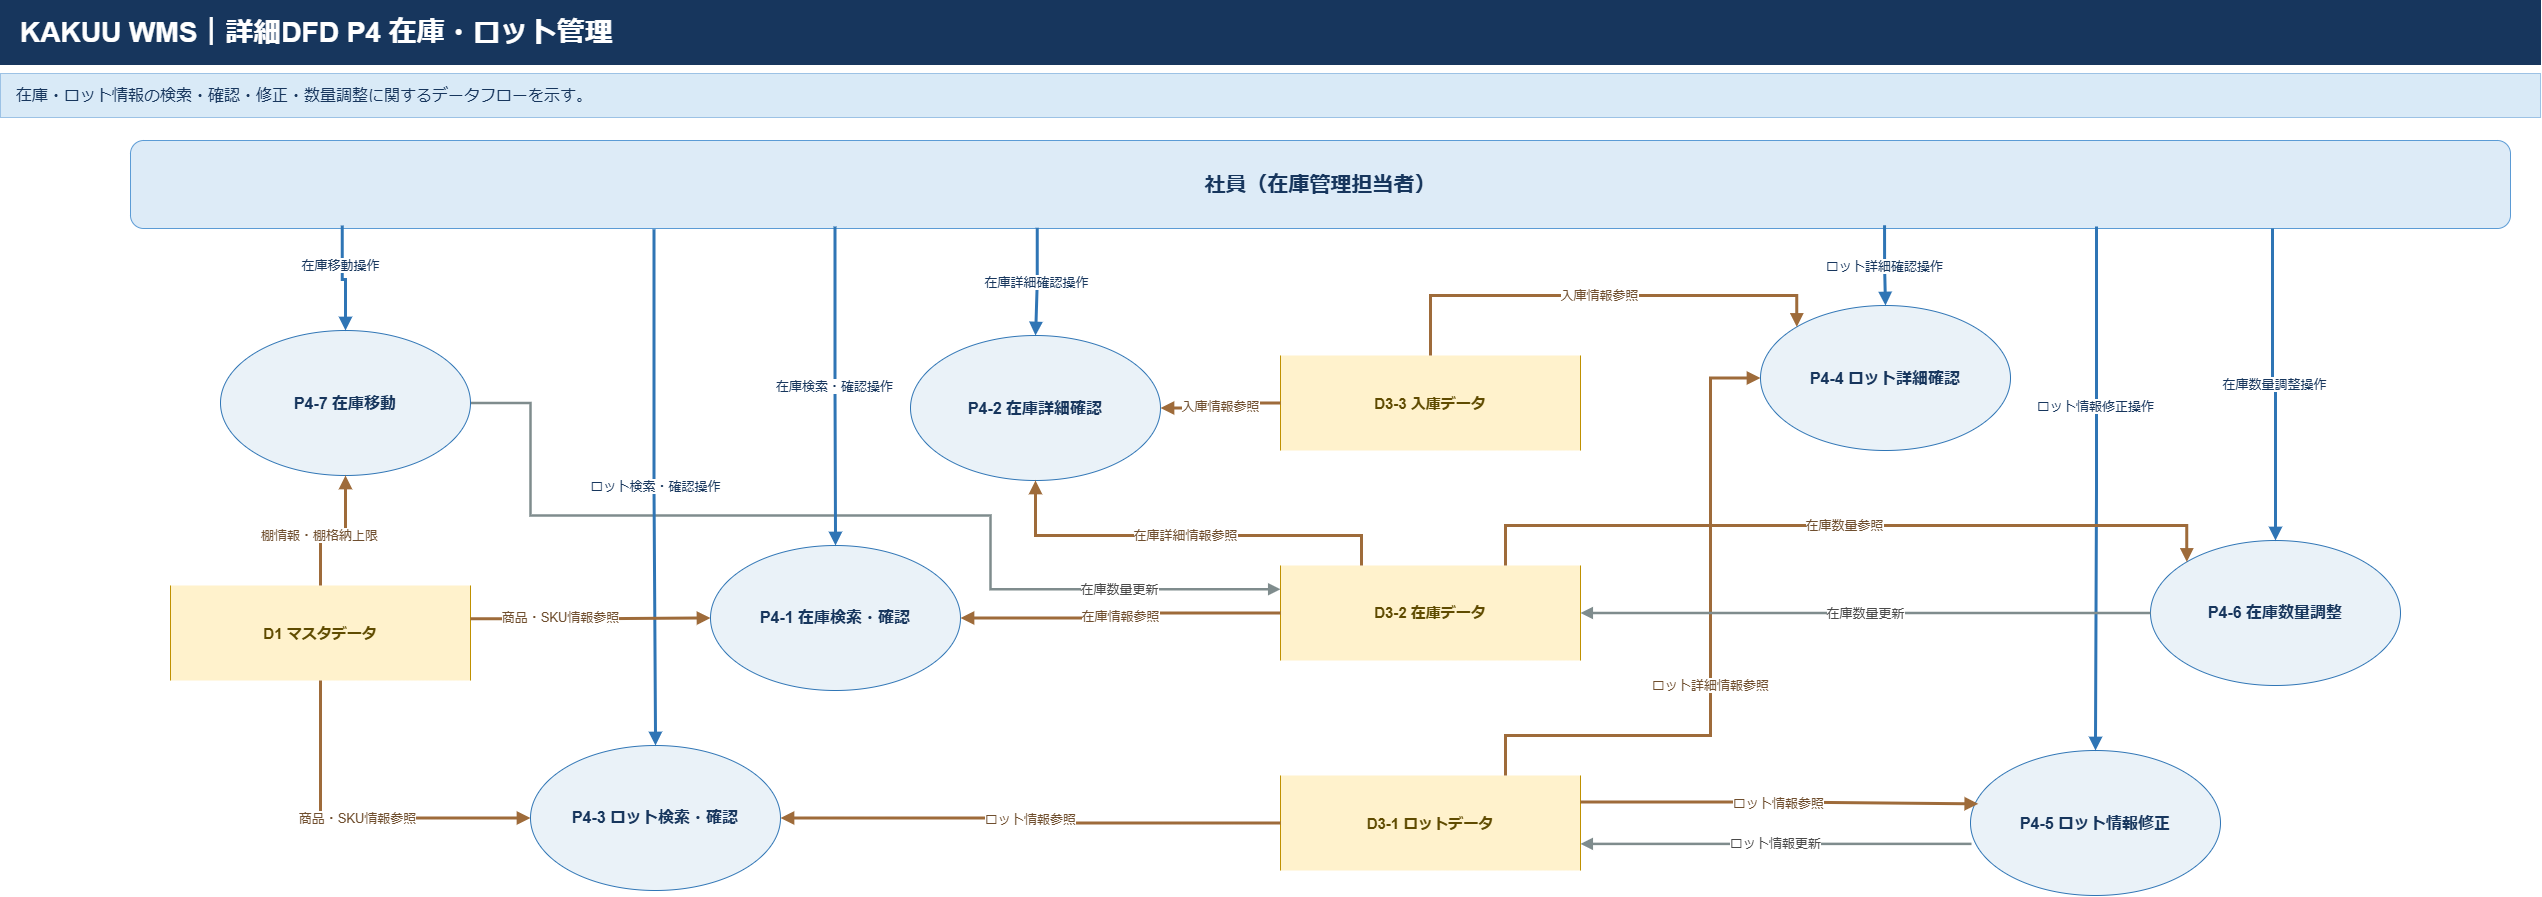

The diagram above was exported from draw.io. Its source (the exported page's mxGraphModel, read from the mxfile embedded in the PNG):
<mxGraphModel dx="2146" dy="1188" grid="1" gridSize="10" guides="1" tooltips="1" connect="1" arrows="1" fold="1" page="1" pageScale="1" pageWidth="3620" pageHeight="980" math="0" shadow="0">
  <root>
    <mxCell id="0" />
    <mxCell id="1" parent="0" />
    <mxCell id="tQ4AWVtKMTAURkIji4_w-3" edge="1" parent="1" source="tQ4AWVtKMTAURkIji4_w-1" style="edgeStyle=orthogonalEdgeStyle;rounded=0;orthogonalLoop=1;jettySize=auto;html=1;endArrow=block;endFill=1;strokeWidth=2.5;strokeColor=#7F8C8D;fontSize=13;fontColor=#4A4A4A;labelBackgroundColor=#FFFFFF;exitX=1;exitY=0.5;entryX=0;entryY=0.25;exitDx=0;exitDy=0;entryDx=0;entryDy=0;" target="d32" value="在庫数量更新">
      <mxGeometry relative="1" x="0.6762" as="geometry">
        <Array as="points">
          <mxPoint x="570" y="427.5" />
          <mxPoint x="570" y="540" />
          <mxPoint x="1030" y="540" />
          <mxPoint x="1030" y="613.8" />
        </Array>
        <mxPoint x="1080" y="530" as="sourcePoint" />
        <mxPoint x="510" y="530" as="targetPoint" />
      </mxGeometry>
    </mxCell>
    <mxCell id="title" parent="1" style="rounded=0;whiteSpace=wrap;html=1;fillColor=#17365D;strokeColor=#17365D;fontColor=#FFFFFF;fontStyle=1;fontSize=28;align=left;verticalAlign=middle;spacingLeft=18;" value="KAKUU WMS｜詳細DFD P4 在庫・ロット管理" vertex="1">
      <mxGeometry height="64" width="2540" x="40" y="25" as="geometry" />
    </mxCell>
    <mxCell id="subtitle" parent="1" style="rounded=0;whiteSpace=wrap;html=1;fillColor=#D9EAF7;strokeColor=#9CC2E5;fontColor=#17365D;fontSize=16;align=left;verticalAlign=middle;spacingLeft=14;" value="在庫・ロット情報の検索・確認・修正・数量調整に関するデータフローを示す。" vertex="1">
      <mxGeometry height="44" width="2540" x="40" y="98" as="geometry" />
    </mxCell>
    <mxCell id="employee" parent="1" style="rounded=1;whiteSpace=wrap;html=1;fillColor=#DDEBF7;strokeColor=#5B9BD5;fontColor=#17365D;fontStyle=1;fontSize=21;align=center;verticalAlign=middle;" value="社員（在庫管理担当者）" vertex="1">
      <mxGeometry height="88" width="2380" x="170" y="165" as="geometry" />
    </mxCell>
    <mxCell id="p41" parent="1" style="ellipse;whiteSpace=wrap;html=1;fillColor=#EAF2F8;strokeColor=#2F75B5;fontColor=#17365D;fontStyle=1;fontSize=16;align=center;verticalAlign=middle;" value="P4-1 在庫検索・確認" vertex="1">
      <mxGeometry height="145" width="250" x="750" y="570" as="geometry" />
    </mxCell>
    <mxCell id="p42" parent="1" style="ellipse;whiteSpace=wrap;html=1;fillColor=#EAF2F8;strokeColor=#2F75B5;fontColor=#17365D;fontStyle=1;fontSize=16;align=center;verticalAlign=middle;" value="P4-2 在庫詳細確認" vertex="1">
      <mxGeometry height="145" width="250" x="950" y="360" as="geometry" />
    </mxCell>
    <mxCell id="p43" parent="1" style="ellipse;whiteSpace=wrap;html=1;fillColor=#EAF2F8;strokeColor=#2F75B5;fontColor=#17365D;fontStyle=1;fontSize=16;align=center;verticalAlign=middle;" value="P4-3 ロット検索・確認" vertex="1">
      <mxGeometry height="145" width="250" x="570" y="770" as="geometry" />
    </mxCell>
    <mxCell id="p44" parent="1" style="ellipse;whiteSpace=wrap;html=1;fillColor=#EAF2F8;strokeColor=#2F75B5;fontColor=#17365D;fontStyle=1;fontSize=16;align=center;verticalAlign=middle;" value="P4-4 ロット詳細確認" vertex="1">
      <mxGeometry height="145" width="250" x="1800" y="330" as="geometry" />
    </mxCell>
    <mxCell id="p45" parent="1" style="ellipse;whiteSpace=wrap;html=1;fillColor=#EAF2F8;strokeColor=#2F75B5;fontColor=#17365D;fontStyle=1;fontSize=16;align=center;verticalAlign=middle;" value="P4-5 ロット情報修正" vertex="1">
      <mxGeometry height="145" width="250" x="2010" y="775" as="geometry" />
    </mxCell>
    <mxCell id="p46" parent="1" style="ellipse;whiteSpace=wrap;html=1;fillColor=#EAF2F8;strokeColor=#2F75B5;fontColor=#17365D;fontStyle=1;fontSize=16;align=center;verticalAlign=middle;" value="P4-6 在庫数量調整" vertex="1">
      <mxGeometry height="145" width="250" x="2190" y="565" as="geometry" />
    </mxCell>
    <mxCell id="d1" parent="1" style="shape=partialRectangle;whiteSpace=wrap;html=1;top=0;bottom=0;left=1;right=1;fillColor=#FFF2CC;strokeColor=#BF9000;fontColor=#5F4B00;fontStyle=1;fontSize=15;align=center;verticalAlign=middle;" value="D1 マスタデータ" vertex="1">
      <mxGeometry height="95" width="300" x="210" y="610" as="geometry" />
    </mxCell>
    <mxCell id="d31" parent="1" style="shape=partialRectangle;whiteSpace=wrap;html=1;top=0;bottom=0;left=1;right=1;fillColor=#FFF2CC;strokeColor=#BF9000;fontColor=#5F4B00;fontStyle=1;fontSize=15;align=center;verticalAlign=middle;" value="D3-1 ロットデータ" vertex="1">
      <mxGeometry height="95" width="300" x="1320" y="800" as="geometry" />
    </mxCell>
    <mxCell id="d32" parent="1" style="shape=partialRectangle;whiteSpace=wrap;html=1;top=0;bottom=0;left=1;right=1;fillColor=#FFF2CC;strokeColor=#BF9000;fontColor=#5F4B00;fontStyle=1;fontSize=15;align=center;verticalAlign=middle;" value="D3-2 在庫データ" vertex="1">
      <mxGeometry height="95" width="300" x="1320" y="590" as="geometry" />
    </mxCell>
    <mxCell id="d33" parent="1" style="shape=partialRectangle;whiteSpace=wrap;html=1;top=0;bottom=0;left=1;right=1;fillColor=#FFF2CC;strokeColor=#BF9000;fontColor=#5F4B00;fontStyle=1;fontSize=15;align=center;verticalAlign=middle;" value="D3-3 入庫データ" vertex="1">
      <mxGeometry height="95" width="300" x="1320" y="380" as="geometry" />
    </mxCell>
    <mxCell id="e_emp_p41" edge="1" parent="1" source="employee" style="edgeStyle=orthogonalEdgeStyle;rounded=0;orthogonalLoop=1;jettySize=auto;html=1;endArrow=block;endFill=1;strokeWidth=3;strokeColor=#2F75B5;fontSize=13;fontColor=#17365D;labelBackgroundColor=#FFFFFF;exitX=0.296;exitY=0.977;entryX=0.5;entryY=0;exitDx=0;exitDy=0;exitPerimeter=0;" target="p41" value="在庫検索・確認操作">
      <mxGeometry relative="1" as="geometry" />
    </mxCell>
    <mxCell id="e_emp_p42" edge="1" parent="1" source="employee" style="edgeStyle=orthogonalEdgeStyle;rounded=0;orthogonalLoop=1;jettySize=auto;html=1;endArrow=block;endFill=1;strokeWidth=3;strokeColor=#2F75B5;fontSize=13;fontColor=#17365D;labelBackgroundColor=#FFFFFF;exitX=0.381;exitY=0.992;entryX=0.5;entryY=0;exitDx=0;exitDy=0;exitPerimeter=0;" target="p42" value="在庫詳細確認操作">
      <mxGeometry relative="1" as="geometry" />
    </mxCell>
    <mxCell id="e_emp_p43" edge="1" parent="1" source="employee" style="edgeStyle=orthogonalEdgeStyle;rounded=0;orthogonalLoop=1;jettySize=auto;html=1;endArrow=block;endFill=1;strokeWidth=3;strokeColor=#2F75B5;fontSize=13;fontColor=#17365D;labelBackgroundColor=#FFFFFF;entryX=0.5;entryY=0;entryDx=0;entryDy=0;exitX=0.22;exitY=1.008;exitDx=0;exitDy=0;exitPerimeter=0;" target="p43" value="ロット検索・確認操作">
      <mxGeometry relative="1" as="geometry">
        <Array as="points" />
        <mxPoint x="695" y="255" as="sourcePoint" />
      </mxGeometry>
    </mxCell>
    <mxCell id="e_emp_p44" edge="1" parent="1" source="employee" style="edgeStyle=orthogonalEdgeStyle;rounded=0;orthogonalLoop=1;jettySize=auto;html=1;endArrow=block;endFill=1;strokeWidth=3;strokeColor=#2F75B5;fontSize=13;fontColor=#17365D;labelBackgroundColor=#FFFFFF;entryX=0.5;entryY=0;entryDx=0;entryDy=0;exitX=0.737;exitY=0.962;exitDx=0;exitDy=0;exitPerimeter=0;" target="p44" value="ロット詳細確認操作">
      <mxGeometry relative="1" as="geometry">
        <mxPoint x="1930" y="289.83" as="sourcePoint" />
      </mxGeometry>
    </mxCell>
    <mxCell id="e_emp_p45" edge="1" parent="1" source="employee" style="edgeStyle=orthogonalEdgeStyle;rounded=0;orthogonalLoop=1;jettySize=auto;html=1;endArrow=block;endFill=1;strokeWidth=3;strokeColor=#2F75B5;fontSize=13;fontColor=#17365D;labelBackgroundColor=#FFFFFF;exitX=0.826;exitY=0.977;entryX=0.5;entryY=0;entryDx=0;entryDy=0;exitDx=0;exitDy=0;exitPerimeter=0;" target="p45" value="ロット情報修正操作">
      <mxGeometry relative="1" x="-0.3178" y="-1" as="geometry">
        <mxPoint y="1" as="offset" />
        <Array as="points" />
      </mxGeometry>
    </mxCell>
    <mxCell id="e_emp_p46" edge="1" parent="1" source="employee" style="edgeStyle=orthogonalEdgeStyle;rounded=0;orthogonalLoop=1;jettySize=auto;html=1;endArrow=block;endFill=1;strokeWidth=3;strokeColor=#2F75B5;fontSize=13;fontColor=#17365D;labelBackgroundColor=#FFFFFF;exitX=0.9;exitY=1;entryX=0.5;entryY=0;" target="p46" value="在庫数量調整操作">
      <mxGeometry relative="1" as="geometry" />
    </mxCell>
    <mxCell id="e_d1_p41" edge="1" parent="1" source="d1" style="edgeStyle=orthogonalEdgeStyle;rounded=0;orthogonalLoop=1;jettySize=auto;html=1;endArrow=block;endFill=1;strokeWidth=3;strokeColor=#9E6B3A;fontSize=13;fontColor=#6F4E2E;labelBackgroundColor=#FFFFFF;exitX=1;exitY=0.35;entryX=0;entryY=0.5;entryDx=0;entryDy=0;" target="p41" value="商品・SKU情報参照">
      <mxGeometry relative="1" x="-0.2526" y="1" as="geometry">
        <mxPoint as="offset" />
      </mxGeometry>
    </mxCell>
    <mxCell id="e_d1_p43" edge="1" parent="1" source="d1" style="edgeStyle=orthogonalEdgeStyle;rounded=0;orthogonalLoop=1;jettySize=auto;html=1;endArrow=block;endFill=1;strokeWidth=3;strokeColor=#9E6B3A;fontSize=13;fontColor=#6F4E2E;labelBackgroundColor=#FFFFFF;exitX=0.5;exitY=1;entryX=0;entryY=0.5;entryDx=0;entryDy=0;" target="p43" value="商品・SKU情報参照">
      <mxGeometry relative="1" as="geometry">
        <Array as="points">
          <mxPoint x="360" y="842.5" />
        </Array>
      </mxGeometry>
    </mxCell>
    <mxCell id="e_d32_p41" edge="1" parent="1" source="d32" style="edgeStyle=orthogonalEdgeStyle;rounded=0;orthogonalLoop=1;jettySize=auto;html=1;endArrow=block;endFill=1;strokeWidth=3;strokeColor=#9E6B3A;fontSize=13;fontColor=#6F4E2E;labelBackgroundColor=#FFFFFF;exitX=0;exitY=0.5;entryX=1;entryY=0.5;exitDx=0;exitDy=0;entryDx=0;entryDy=0;" target="p41" value="在庫情報参照">
      <mxGeometry relative="1" as="geometry" />
    </mxCell>
    <mxCell id="e_d32_p42" edge="1" parent="1" source="d32" style="edgeStyle=orthogonalEdgeStyle;rounded=0;orthogonalLoop=1;jettySize=auto;html=1;endArrow=block;endFill=1;strokeWidth=3;strokeColor=#9E6B3A;fontSize=13;fontColor=#6F4E2E;labelBackgroundColor=#FFFFFF;exitX=0.27;exitY=0;entryX=0.5;entryY=1;entryDx=0;entryDy=0;" target="p42" value="在庫詳細情報参照">
      <mxGeometry relative="1" as="geometry">
        <Array as="points">
          <mxPoint x="1401" y="560" />
          <mxPoint x="1075" y="560" />
        </Array>
        <mxPoint x="1095" y="520" as="targetPoint" />
      </mxGeometry>
    </mxCell>
    <mxCell id="e_d33_p42" edge="1" parent="1" source="d33" style="edgeStyle=orthogonalEdgeStyle;rounded=0;orthogonalLoop=1;jettySize=auto;html=1;endArrow=block;endFill=1;strokeWidth=3;strokeColor=#9E6B3A;fontSize=13;fontColor=#6F4E2E;labelBackgroundColor=#FFFFFF;exitX=0;exitY=0.5;entryX=1;entryY=0.5;exitDx=0;exitDy=0;entryDx=0;entryDy=0;" target="p42" value="入庫情報参照">
      <mxGeometry relative="1" as="geometry" />
    </mxCell>
    <mxCell id="e_d33_p44" edge="1" parent="1" source="d33" style="edgeStyle=orthogonalEdgeStyle;rounded=0;orthogonalLoop=1;jettySize=auto;html=1;endArrow=block;endFill=1;strokeWidth=3;strokeColor=#9E6B3A;fontSize=13;fontColor=#6F4E2E;labelBackgroundColor=#FFFFFF;exitX=0.5;exitY=0;entryX=0;entryY=0;entryDx=0;entryDy=0;exitDx=0;exitDy=0;" target="p44" value="入庫情報参照">
      <mxGeometry relative="1" as="geometry">
        <Array as="points">
          <mxPoint x="1470" y="320" />
          <mxPoint x="1836.17" y="320" />
        </Array>
      </mxGeometry>
    </mxCell>
    <mxCell id="e_d31_p43" edge="1" parent="1" source="d31" style="edgeStyle=orthogonalEdgeStyle;rounded=0;orthogonalLoop=1;jettySize=auto;html=1;endArrow=block;endFill=1;strokeWidth=3;strokeColor=#9E6B3A;fontSize=13;fontColor=#6F4E2E;labelBackgroundColor=#FFFFFF;exitX=0;exitY=0.5;entryX=1;entryY=0.5;exitDx=0;exitDy=0;entryDx=0;entryDy=0;" target="p43" value="ロット情報参照">
      <mxGeometry relative="1" as="geometry" />
    </mxCell>
    <mxCell id="e_d31_p44" edge="1" parent="1" source="d31" style="edgeStyle=orthogonalEdgeStyle;rounded=0;orthogonalLoop=1;jettySize=auto;html=1;endArrow=block;endFill=1;strokeWidth=3;strokeColor=#9E6B3A;fontSize=13;fontColor=#6F4E2E;labelBackgroundColor=#FFFFFF;exitX=0.75;exitY=0;entryX=0;entryY=0.5;exitDx=0;exitDy=0;entryDx=0;entryDy=0;" target="p44" value="ロット詳細情報参照">
      <mxGeometry relative="1" x="-0.0958" as="geometry">
        <mxPoint as="offset" />
        <Array as="points">
          <mxPoint x="1545" y="760" />
          <mxPoint x="1750" y="760" />
          <mxPoint x="1750" y="402.5" />
        </Array>
      </mxGeometry>
    </mxCell>
    <mxCell id="e_d31_p45" edge="1" parent="1" source="d31" style="edgeStyle=orthogonalEdgeStyle;rounded=0;orthogonalLoop=1;jettySize=auto;html=1;endArrow=block;endFill=1;strokeWidth=3;strokeColor=#9E6B3A;fontSize=13;fontColor=#6F4E2E;labelBackgroundColor=#FFFFFF;exitX=1;exitY=0.28;entryX=0.031;entryY=0.368;entryDx=0;entryDy=0;entryPerimeter=0;" target="p45" value="ロット情報参照">
      <mxGeometry relative="1" as="geometry" />
    </mxCell>
    <mxCell id="e_p45_d31" edge="1" parent="1" source="p45" style="edgeStyle=orthogonalEdgeStyle;rounded=0;orthogonalLoop=1;jettySize=auto;html=1;endArrow=block;endFill=1;strokeWidth=2.5;strokeColor=#7F8C8D;fontSize=13;fontColor=#4A4A4A;labelBackgroundColor=#FFFFFF;exitX=0.004;exitY=0.644;entryX=1;entryY=0.72;exitDx=0;exitDy=0;exitPerimeter=0;" target="d31" value="ロット情報更新">
      <mxGeometry relative="1" as="geometry" />
    </mxCell>
    <mxCell id="e_d32_p46" edge="1" parent="1" source="d32" style="edgeStyle=orthogonalEdgeStyle;rounded=0;orthogonalLoop=1;jettySize=auto;html=1;endArrow=block;endFill=1;strokeWidth=3;strokeColor=#9E6B3A;fontSize=13;fontColor=#6F4E2E;labelBackgroundColor=#FFFFFF;exitX=0.75;exitY=0;entryX=0;entryY=0;exitDx=0;exitDy=0;entryDx=0;entryDy=0;" target="p46" value="在庫数量参照">
      <mxGeometry relative="1" as="geometry">
        <Array as="points">
          <mxPoint x="1545" y="550" />
          <mxPoint x="2226.17" y="550" />
        </Array>
      </mxGeometry>
    </mxCell>
    <mxCell id="e_p46_d32" edge="1" parent="1" source="p46" style="edgeStyle=orthogonalEdgeStyle;rounded=0;orthogonalLoop=1;jettySize=auto;html=1;endArrow=block;endFill=1;strokeWidth=2.5;strokeColor=#7F8C8D;fontSize=13;fontColor=#4A4A4A;labelBackgroundColor=#FFFFFF;exitX=0;exitY=0.5;entryX=1;entryY=0.5;exitDx=0;exitDy=0;entryDx=0;entryDy=0;" target="d32" value="在庫数量更新">
      <mxGeometry relative="1" as="geometry">
        <Array as="points">
          <mxPoint x="2190" y="637.5" />
        </Array>
      </mxGeometry>
    </mxCell>
    <mxCell id="tQ4AWVtKMTAURkIji4_w-1" parent="1" style="ellipse;whiteSpace=wrap;html=1;fillColor=#EAF2F8;strokeColor=#2F75B5;fontColor=#17365D;fontStyle=1;fontSize=16;align=center;verticalAlign=middle;" value="P4-7 在庫移動" vertex="1">
      <mxGeometry height="145" width="250" x="260" y="355" as="geometry" />
    </mxCell>
    <mxCell id="tQ4AWVtKMTAURkIji4_w-2" edge="1" parent="1" source="d1" style="edgeStyle=orthogonalEdgeStyle;rounded=0;orthogonalLoop=1;jettySize=auto;html=1;endArrow=block;endFill=1;strokeWidth=3;strokeColor=#9E6B3A;fontSize=13;fontColor=#6F4E2E;labelBackgroundColor=#FFFFFF;entryX=0.5;entryY=1;entryDx=0;entryDy=0;exitX=0.5;exitY=0;exitDx=0;exitDy=0;" target="tQ4AWVtKMTAURkIji4_w-1" value="棚情報・棚格納上限">
      <mxGeometry relative="1" x="-0.2526" y="1" as="geometry">
        <mxPoint as="offset" />
        <mxPoint x="450" y="560" as="sourcePoint" />
        <mxPoint x="800" y="640" as="targetPoint" />
      </mxGeometry>
    </mxCell>
    <mxCell id="tQ4AWVtKMTAURkIji4_w-4" edge="1" parent="1" source="employee" style="edgeStyle=orthogonalEdgeStyle;rounded=0;orthogonalLoop=1;jettySize=auto;html=1;endArrow=block;endFill=1;strokeWidth=3;strokeColor=#2F75B5;fontSize=13;fontColor=#17365D;labelBackgroundColor=#FFFFFF;entryX=0.5;entryY=0;entryDx=0;entryDy=0;exitX=0.089;exitY=0.965;exitDx=0;exitDy=0;exitPerimeter=0;" target="tQ4AWVtKMTAURkIji4_w-1" value="在庫移動操作">
      <mxGeometry relative="1" x="-0.2597" y="-2" as="geometry">
        <mxPoint as="offset" />
        <Array as="points" />
        <mxPoint x="385" y="280" as="sourcePoint" />
        <mxPoint x="691" y="906" as="targetPoint" />
      </mxGeometry>
    </mxCell>
  </root>
</mxGraphModel>